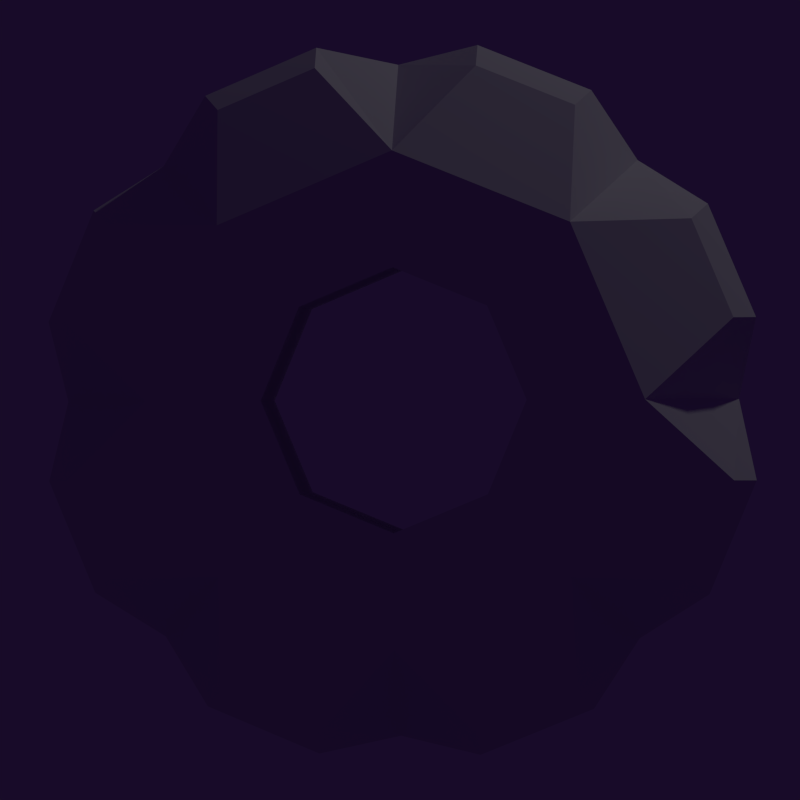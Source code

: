 # Source: Ruedas.blend  (saved by Blender 2.77.0; exported with 4.5.12 LTS)
import bpy
from mathutils import Matrix  # noqa: F401  (used for matrix-valued properties, if any)

bpy.ops.wm.read_factory_settings(use_empty=True)
scene = bpy.context.scene
scene.name = 'Scene'

# ---- collections
col_collection_1 = bpy.data.collections.new('Collection 1'); scene.collection.children.link(col_collection_1)

# ---- materials (node trees are filled in below, after node groups)
mat_mat_rueda = bpy.data.materials.new('Mat Rueda')
mat_mat_rueda.alpha_threshold = 0.0
mat_mat_rueda.use_transparent_shadow = False
mat_mat_rueda.roughness = 0.5

# ---- material node trees

# ---- world
world_world = bpy.data.worlds.new('World'); scene.world = world_world
world_world.color = (0.009129, 0.003458, 0.02198)
world_world.use_sun_shadow = False
world_world.sun_shadow_jitter_overblur = 0.0
world_world.cycles.sampling_method = 'NONE'
world_world.cycles.sample_map_resolution = 256

# ---- cameras
cam_camera = bpy.data.cameras.new('Camera')
cam_camera.clip_end = 100.0
cam_camera.lens = 35.0
cam_camera.sensor_width = 32.0
cam_camera.sensor_height = 18.0
cam_camera.ortho_scale = 7.314
cam_camera.dof.focus_distance = 0.0
cam_camera.dof.aperture_fstop = 128.0

# ---- lights
light_lamp = bpy.data.lights.new('Lamp', 'POINT')
light_lamp.transmission_factor = 0.0
light_lamp.cutoff_distance = 30.0
light_lamp.energy = 100.0
light_lamp.shadow_buffer_clip_start = 1.001
light_lamp.shadow_soft_size = 0.1
light_lamp.shadow_maximum_resolution = 0.006
light_lamp.use_absolute_resolution = True
light_lamp.cycles.use_multiple_importance_sampling = False

# ---- meshes
me_cylinder_002 = bpy.data.meshes.new('Cylinder.002')
me_cylinder_002.from_pydata([(-1.287e-08, 0.3123, 0.4689), (-2.142e-08, -0.6885, 0.3289), (0.3316, 0.3123, 0.3316), (0.2326, -0.6885, 0.2326), (0.4689, 0.3123, -9.24e-08), (0.3289, -0.6885, 5.924e-08), (0.3316, 0.3123, -0.3316), (0.2326, -0.6885, -0.2326), (-5.727e-08, 0.3123, -0.4689), (-5.256e-08, -0.6885, -0.3289), (-0.3316, 0.3123, -0.3316), (-0.2326, -0.6885, -0.2326), (-0.4689, 0.3123, -6.038e-08), (-0.3289, -0.6885, 5.924e-08), (-0.3316, 0.3123, 0.3316), (-0.2326, -0.6885, 0.2326), (2.355e-10, 0.1355, 1.032), (2.355e-10, -0.1581, 1.032), (0.7295, -0.1581, 0.7295), (0.7295, 0.1355, 0.7295), (1.032, -0.1581, 5.887e-10), (1.032, 0.1355, -5.96e-08), (0.7295, -0.1581, -0.7295), (0.7295, 0.1355, -0.7295), (-8.995e-08, -0.1581, -1.032), (-8.995e-08, 0.1355, -1.032), (-0.7295, -0.1581, -0.7295), (-0.7295, 0.1355, -0.7295), (-1.032, -0.1581, 2.108e-08), (-1.032, 0.1355, -1.861e-08), (-0.7295, -0.1581, 0.7295), (-0.7295, 0.1355, 0.7295), (0.2354, -0.2963, 1.033), (0.2215, -0.4458, 0.9168), (0.4916, -0.4458, 0.8049), (0.5639, -0.2963, 0.8969), (0.8969, -0.2963, 0.5639), (0.8049, -0.4458, 0.4916), (0.9168, -0.4458, 0.2215), (1.033, -0.2963, 0.2354), (1.033, -0.2963, -0.2354), (0.9168, -0.4458, -0.2215), (0.8049, -0.4458, -0.4916), (0.8969, -0.2963, -0.5639), (0.5639, -0.2963, -0.8969), (0.4916, -0.4458, -0.8049), (0.2215, -0.4458, -0.9168), (0.2354, -0.2963, -1.033), (-0.2354, -0.2963, -1.033), (-0.2215, -0.4458, -0.9168), (-0.4916, -0.4458, -0.8049), (-0.5639, -0.2963, -0.8969), (-0.8969, -0.2963, -0.5639), (-0.8049, -0.4458, -0.4916), (-0.9168, -0.4458, -0.2215), (-1.033, -0.2963, -0.2354), (-0.5639, -0.2963, 0.8969), (-0.4916, -0.4458, 0.8049), (-0.2215, -0.4458, 0.9168), (-0.2354, -0.2963, 1.033), (-1.033, -0.2963, 0.2354), (-0.9168, -0.4458, 0.2215), (-0.8049, -0.4458, 0.4916), (-0.8969, -0.2963, 0.5639), (-0.9168, 0.4231, 0.2215), (-1.033, 0.2736, 0.2354), (-0.8969, 0.2736, 0.5639), (-0.8049, 0.4231, 0.4916), (-1.111, 0.05202, 0.2495), (-1.111, -0.07468, 0.2495), (-0.9619, -0.07468, 0.609), (-0.9619, 0.05202, 0.609), (-0.4916, 0.4231, 0.8049), (-0.5639, 0.2736, 0.8969), (-0.2354, 0.2736, 1.033), (-0.2215, 0.4231, 0.9168), (-0.609, 0.05202, 0.9619), (-0.609, -0.07468, 0.9619), (-0.2495, -0.07468, 1.111), (-0.2495, 0.05202, 1.111), (-0.8049, 0.4231, -0.4916), (-0.8969, 0.2736, -0.5639), (-1.033, 0.2736, -0.2354), (-0.9168, 0.4231, -0.2215), (-0.9619, 0.05202, -0.609), (-0.9619, -0.07468, -0.609), (-1.111, -0.07468, -0.2495), (-1.111, 0.05202, -0.2495), (-0.2215, 0.4231, -0.9168), (-0.2354, 0.2736, -1.033), (-0.5639, 0.2736, -0.8969), (-0.4916, 0.4231, -0.8049), (-0.2495, 0.05202, -1.111), (-0.2495, -0.07468, -1.111), (-0.609, -0.07468, -0.9619), (-0.609, 0.05202, -0.9619), (0.4916, 0.4231, -0.8049), (0.5639, 0.2736, -0.8969), (0.2354, 0.2736, -1.033), (0.2215, 0.4231, -0.9168), (0.609, 0.05202, -0.9619), (0.609, -0.07468, -0.9619), (0.2495, -0.07468, -1.111), (0.2495, 0.05202, -1.111), (0.9168, 0.4231, -0.2215), (1.033, 0.2736, -0.2354), (0.8969, 0.2736, -0.5639), (0.8049, 0.4231, -0.4916), (1.111, 0.05202, -0.2495), (1.111, -0.07468, -0.2495), (0.9619, -0.07468, -0.609), (0.9619, 0.05202, -0.609), (0.8049, 0.4231, 0.4916), (0.8969, 0.2736, 0.5639), (1.033, 0.2736, 0.2354), (0.9168, 0.4231, 0.2215), (0.9619, 0.05202, 0.609), (0.9619, -0.07468, 0.609), (1.111, -0.07468, 0.2495), (1.111, 0.05202, 0.2495), (0.2215, 0.4231, 0.9168), (0.2354, 0.2736, 1.033), (0.5639, 0.2736, 0.8969), (0.4916, 0.4231, 0.8049), (0.2495, 0.05202, 1.111), (0.2495, -0.07468, 1.111), (0.609, -0.07468, 0.9619), (0.609, 0.05202, 0.9619), (-1.287e-08, 0.429, 0.6177), (0.4368, 0.429, 0.4368), (0.4368, -0.6885, 0.4368), (-1.468e-08, -0.6885, 0.6177), (0.6177, 0.429, -9.72e-08), (0.6177, -0.6885, 5.75e-08), (0.4368, 0.429, -0.4368), (0.4368, -0.6885, -0.4368), (-6.687e-08, 0.429, -0.6177), (-6.868e-08, -0.6885, -0.6177), (-0.4368, 0.429, -0.4368), (-0.4368, -0.6885, -0.4368), (-0.6177, 0.429, -6.038e-08), (-0.6177, -0.6885, 5.75e-08), (-0.4368, 0.429, 0.4368), (-0.4368, -0.6885, 0.4368)], [], [(32, 33, 34, 35), (36, 37, 38, 39), (40, 41, 42, 43), (44, 45, 46, 47), (48, 49, 50, 51), (52, 53, 54, 55), (14, 0, 1, 15), (56, 57, 58, 59), (60, 61, 62, 63), (12, 14, 15, 13), (64, 65, 66, 67), (68, 69, 70, 71), (72, 73, 74, 75), (76, 77, 78, 79), (80, 81, 82, 83), (84, 85, 86, 87), (88, 89, 90, 91), (92, 93, 94, 95), (96, 97, 98, 99), (100, 101, 102, 103), (104, 105, 106, 107), (108, 109, 110, 111), (112, 113, 114, 115), (116, 117, 118, 119), (120, 121, 122, 123), (124, 125, 126, 127), (17, 131, 33, 32), (131, 130, 34, 33), (130, 18, 35, 34), (18, 17, 32, 35), (18, 130, 37, 36), (130, 133, 38, 37), (133, 20, 39, 38), (20, 18, 36, 39), (20, 133, 41, 40), (133, 135, 42, 41), (135, 22, 43, 42), (22, 20, 40, 43), (22, 135, 45, 44), (135, 137, 46, 45), (137, 24, 47, 46), (24, 22, 44, 47), (24, 137, 49, 48), (137, 139, 50, 49), (139, 26, 51, 50), (26, 24, 48, 51), (26, 139, 53, 52), (139, 141, 54, 53), (141, 28, 55, 54), (28, 26, 52, 55), (30, 143, 57, 56), (143, 131, 58, 57), (131, 17, 59, 58), (17, 30, 56, 59), (28, 141, 61, 60), (141, 143, 62, 61), (143, 30, 63, 62), (30, 28, 60, 63), (140, 29, 65, 64), (29, 31, 66, 65), (31, 142, 67, 66), (142, 140, 64, 67), (29, 28, 69, 68), (28, 30, 70, 69), (30, 31, 71, 70), (31, 29, 68, 71), (142, 31, 73, 72), (31, 16, 74, 73), (16, 128, 75, 74), (128, 142, 72, 75), (31, 30, 77, 76), (30, 17, 78, 77), (17, 16, 79, 78), (16, 31, 76, 79), (138, 27, 81, 80), (27, 29, 82, 81), (29, 140, 83, 82), (140, 138, 80, 83), (27, 26, 85, 84), (26, 28, 86, 85), (28, 29, 87, 86), (29, 27, 84, 87), (136, 25, 89, 88), (25, 27, 90, 89), (27, 138, 91, 90), (138, 136, 88, 91), (25, 24, 93, 92), (24, 26, 94, 93), (26, 27, 95, 94), (27, 25, 92, 95), (134, 23, 97, 96), (23, 25, 98, 97), (25, 136, 99, 98), (136, 134, 96, 99), (23, 22, 101, 100), (22, 24, 102, 101), (24, 25, 103, 102), (25, 23, 100, 103), (132, 21, 105, 104), (21, 23, 106, 105), (23, 134, 107, 106), (134, 132, 104, 107), (21, 20, 109, 108), (20, 22, 110, 109), (22, 23, 111, 110), (23, 21, 108, 111), (129, 19, 113, 112), (19, 21, 114, 113), (21, 132, 115, 114), (132, 129, 112, 115), (19, 18, 117, 116), (18, 20, 118, 117), (20, 21, 119, 118), (21, 19, 116, 119), (128, 16, 121, 120), (16, 19, 122, 121), (19, 129, 123, 122), (129, 128, 120, 123), (16, 17, 125, 124), (17, 18, 126, 125), (18, 19, 127, 126), (19, 16, 124, 127), (2, 0, 128, 129), (1, 3, 130, 131), (4, 2, 129, 132), (3, 5, 133, 130), (6, 4, 132, 134), (5, 7, 135, 133), (8, 6, 134, 136), (7, 9, 137, 135), (10, 8, 136, 138), (9, 11, 139, 137), (12, 10, 138, 140), (11, 13, 141, 139), (14, 12, 140, 142), (13, 15, 143, 141), (0, 14, 142, 128), (15, 1, 131, 143), (0, 2, 3, 1), (2, 4, 5, 3), (4, 6, 7, 5), (6, 8, 9, 7), (8, 10, 11, 9), (10, 12, 13, 11)])
_uv = me_cylinder_002.uv_layers.new(name='UVMap')
_uv.uv.foreach_set('vector', [0.134, 0.3733, 0.1019, 0.3523, 0.1325, 0.3104, 0.1712, 0.3222, 0.1979, 0.2306, 0.1577, 0.2241, 0.1577, 0.161, 0.1979, 0.1538, 0.1712, 0.05753, 0.1325, 0.0704, 0.1019, 0.0231, 0.134, 0.0, 0.8108, 0.1241, 0.7847, 0.1172, 0.7847, 0.05387, 0.8108, 0.04703, 0.2692, 0.0, 0.3031, 0.02025, 0.2767, 0.07002, 0.237, 0.06052, 0.2187, 0.1587, 0.2594, 0.1624, 0.2648, 0.2253, 0.2253, 0.2352, 0.05491, 0.4046, 0.1326, 0.4046, 0.121, 0.6223, 0.06651, 0.6223, 0.557, 0.7412, 0.5255, 0.7343, 0.5255, 0.671, 0.557, 0.6641, 0.2597, 0.3243, 0.2973, 0.3091, 0.3314, 0.3483, 0.3012, 0.3719, 0.0, 0.4168, 0.05491, 0.4046, 0.06651, 0.6223, 0.02799, 0.6309, 0.5874, 0.3044, 0.6248, 0.2914, 0.6244, 0.3602, 0.5871, 0.361, 0.679, 0.3719, 0.7064, 0.3719, 0.7083, 0.4315, 0.6809, 0.4315, 0.6499, 0.7343, 0.6168, 0.7412, 0.6168, 0.6641, 0.6499, 0.671, 0.6822, 0.5315, 0.7096, 0.5315, 0.7096, 0.6158, 0.6822, 0.6158, 0.1419, 0.7138, 0.1025, 0.7206, 0.1025, 0.6436, 0.1419, 0.6504, 0.852, 0.3138, 0.8321, 0.3123, 0.8321, 0.2282, 0.852, 0.2298, 0.4506, 0.361, 0.4133, 0.3602, 0.413, 0.2914, 0.4503, 0.3044, 0.743, 0.7157, 0.7697, 0.7157, 0.7565, 0.7753, 0.7298, 0.7753, 0.7322, 0.24, 0.7692, 0.2332, 0.7692, 0.3102, 0.7322, 0.3034, 0.7522, 0.5315, 0.7789, 0.5315, 0.7789, 0.6158, 0.7522, 0.6158, 0.2655, 0.7067, 0.2246, 0.7074, 0.2403, 0.6446, 0.2784, 0.6551, 0.7298, 0.3719, 0.7565, 0.3719, 0.7697, 0.4315, 0.743, 0.4315, 1.29e-08, 0.8921, 0.04046, 0.8852, 0.04046, 0.9623, 0.0, 0.9554, 0.8094, 0.6741, 0.7884, 0.6741, 0.7884, 0.5898, 0.8094, 0.5898, 0.3489, 0.6551, 0.387, 0.6446, 0.4027, 0.7074, 0.3618, 0.7067, 0.6809, 0.7157, 0.7083, 0.7157, 0.7064, 0.7753, 0.679, 0.7753, 0.3194, 0.7634, 0.3194, 0.8808, 0.2683, 0.8116, 0.2657, 0.7776, 0.01637, 0.3098, 0.06589, 0.2419, 0.1325, 0.3104, 0.1019, 0.3523, 0.06589, 0.2419, 0.2062, 0.2746, 0.1712, 0.3222, 0.1325, 0.3104, 0.9603, 0.5464, 0.9603, 0.6902, 0.9259, 0.6452, 0.9259, 0.5805, 0.2062, 0.2746, 0.06589, 0.2419, 0.1577, 0.2241, 0.1979, 0.2306, 0.06589, 0.2419, 0.06589, 0.1398, 0.1577, 0.161, 0.1577, 0.2241, 0.06589, 0.1398, 0.2062, 0.1041, 0.1979, 0.1538, 0.1577, 0.161, 0.9194, 0.7175, 0.9194, 0.8886, 0.8838, 0.8416, 0.8838, 0.7646, 0.2062, 0.1041, 0.06589, 0.1398, 0.1325, 0.0704, 0.1712, 0.05753, 0.06589, 0.1398, 0.01637, 0.06329, 0.1019, 0.0231, 0.1325, 0.0704, 0.5283, 0.7882, 0.5283, 0.8879, 0.4755, 0.8808, 0.478, 0.8515, 0.9624, 0.1862, 0.9624, 0.3299, 0.928, 0.2958, 0.928, 0.2311, 0.7239, 0.0, 0.6996, 0.1359, 0.6649, 0.05751, 0.6695, 0.01954, 0.6996, 0.1359, 0.6427, 0.1772, 0.6297, 0.08302, 0.6649, 0.05751, 0.4712, 0.6446, 0.4712, 0.7827, 0.421, 0.7539, 0.4232, 0.7157, 0.8444, 0.0, 0.8444, 0.1711, 0.8108, 0.1241, 0.8108, 0.04703, 0.4739, 0.7827, 0.4739, 0.8824, 0.4235, 0.8192, 0.421, 0.7898, 0.3918, 0.05294, 0.3491, 0.1334, 0.2767, 0.07002, 0.3031, 0.02025, 0.3491, 0.1334, 0.2062, 0.1099, 0.237, 0.06052, 0.2767, 0.07002, 0.9679, 0.0, 0.9679, 0.1529, 0.9358, 0.1037, 0.9358, 0.03487, 0.2062, 0.1099, 0.3491, 0.1334, 0.2594, 0.1624, 0.2187, 0.1587, 0.3491, 0.1334, 0.3578, 0.2352, 0.2648, 0.2253, 0.2594, 0.1624, 0.3578, 0.2352, 0.2208, 0.2798, 0.2253, 0.2352, 0.2648, 0.2253, 0.9358, 0.0, 0.9358, 0.1711, 0.9016, 0.1241, 0.9016, 0.04703, 0.4199, 0.7634, 0.4199, 0.8962, 0.3749, 0.8325, 0.3731, 0.7961, 0.4755, 0.7539, 0.4755, 0.6514, 0.5255, 0.671, 0.5255, 0.7343, 0.7098, 0.7753, 0.7098, 0.9081, 0.663, 0.8754, 0.6648, 0.839, 0.5875, 0.6171, 0.5875, 0.7882, 0.557, 0.7412, 0.557, 0.6641, 0.2208, 0.2798, 0.3578, 0.2352, 0.2973, 0.3091, 0.2597, 0.3243, 0.3578, 0.2352, 0.413, 0.2986, 0.3314, 0.3483, 0.2973, 0.3091, 0.3731, 0.7634, 0.3731, 0.8808, 0.3194, 0.8666, 0.322, 0.8327, 0.9686, 0.3719, 0.9686, 0.5249, 0.9365, 0.49, 0.9365, 0.4211, 0.5194, 0.2694, 0.623, 0.2332, 0.6248, 0.2914, 0.5874, 0.3044, 1.0, 0.7175, 1.0, 0.858, 0.967, 0.8114, 0.967, 0.7482, 0.3258, 0.8808, 0.3258, 0.9554, 0.2657, 0.9213, 0.2699, 0.8862, 0.5189, 0.361, 0.5194, 0.2694, 0.5874, 0.3044, 0.5871, 0.361, 0.8659, 0.3719, 0.9012, 0.4021, 0.8608, 0.4408, 0.8456, 0.4277, 0.9012, 0.4021, 0.9012, 0.5426, 0.8608, 0.51, 0.8608, 0.4408, 0.7265, 0.4881, 0.663, 0.4881, 0.6809, 0.4315, 0.7083, 0.4315, 0.2027, 0.7333, 0.2027, 0.8862, 0.162, 0.8463, 0.162, 0.7709, 0.7322, 0.2904, 0.6495, 0.3573, 0.6297, 0.3019, 0.6541, 0.2761, 0.5875, 0.7882, 0.5875, 0.6171, 0.6168, 0.6641, 0.6168, 0.7412, 0.162, 0.7333, 0.162, 0.8423, 0.1025, 0.7903, 0.1089, 0.7528, 0.7322, 0.2112, 0.7322, 0.2904, 0.6541, 0.2761, 0.6541, 0.2271, 0.663, 0.4881, 0.7265, 0.4881, 0.7096, 0.5315, 0.6822, 0.5315, 0.4551, 0.8824, 0.4551, 1.0, 0.421, 0.954, 0.421, 0.8961, 0.7265, 0.6592, 0.663, 0.6592, 0.6822, 0.6158, 0.7096, 0.6158, 0.9968, 0.5464, 0.9968, 0.6787, 0.9603, 0.6566, 0.9603, 0.5915, 0.05265, 0.777, 0.05265, 0.8852, 0.009628, 0.8748, 0.0, 0.8349, 0.9012, 0.5425, 0.9012, 0.3719, 0.9365, 0.4193, 0.9365, 0.4961, 0.967, 0.8227, 0.967, 0.9278, 0.9194, 0.8657, 0.9301, 0.8264, 0.2031, 0.6309, 0.2031, 0.7333, 0.1419, 0.7138, 0.1419, 0.6504, 0.4755, 0.9499, 0.4755, 0.8879, 0.512, 0.9152, 0.512, 0.942, 0.7939, 0.3567, 0.7939, 0.1862, 0.8321, 0.2282, 0.8321, 0.3123, 0.1985, 0.8862, 0.1985, 0.9498, 0.162, 0.9332, 0.162, 0.9057, 0.8864, 0.5464, 0.8864, 0.7175, 0.8467, 0.6741, 0.8467, 0.5898, 0.1619, 0.8423, 0.1619, 0.9298, 0.1054, 0.9175, 0.1025, 0.8791, 0.5627, 0.7882, 0.5627, 0.9404, 0.5283, 0.9033, 0.5283, 0.8347, 0.4147, 0.2332, 0.5184, 0.2694, 0.4503, 0.3044, 0.413, 0.2914, 0.5184, 0.2694, 0.5189, 0.361, 0.4506, 0.361, 0.4503, 0.3044, 0.7265, 0.6592, 0.7884, 0.6592, 0.7697, 0.7157, 0.743, 0.7157, 0.8456, 0.3719, 0.8456, 0.5242, 0.806, 0.4812, 0.806, 0.4062, 0.8456, 0.5242, 0.8048, 0.5464, 0.7884, 0.4908, 0.806, 0.4812, 0.8927, 0.1862, 0.8927, 0.3391, 0.852, 0.3015, 0.852, 0.2261, 0.2657, 0.7634, 0.2657, 0.8724, 0.2126, 0.853, 0.2062, 0.8154, 0.7939, 0.1862, 0.7939, 0.3573, 0.7692, 0.3102, 0.7692, 0.2332, 0.01976, 0.6309, 0.1025, 0.6977, 0.02437, 0.712, 0.0, 0.6862, 0.1025, 0.6977, 0.1025, 0.777, 0.02437, 0.761, 0.02437, 0.712, 0.7265, 0.4881, 0.7884, 0.4881, 0.7789, 0.5315, 0.7522, 0.5315, 0.2446, 0.8724, 0.2446, 0.99, 0.2062, 0.9701, 0.2062, 0.9122, 0.7884, 0.6592, 0.7265, 0.6592, 0.7522, 0.6158, 0.7789, 0.6158, 0.9989, 0.1862, 0.9989, 0.3185, 0.9624, 0.2734, 0.9624, 0.2082, 0.3136, 0.7634, 0.2062, 0.7634, 0.2246, 0.7074, 0.2655, 0.7067, 0.5627, 0.9404, 0.5627, 0.7882, 0.597, 0.8347, 0.597, 0.9033, 0.6564, 0.7882, 0.6564, 0.8757, 0.597, 0.8389, 0.5999, 0.8004, 0.2704, 0.4324, 0.2972, 0.52, 0.2227, 0.5056, 0.2062, 0.4514, 0.9016, 0.1437, 0.8606, 0.1701, 0.8444, 0.1133, 0.8621, 0.102, 0.9259, 0.5464, 0.9259, 0.6987, 0.8864, 0.6645, 0.8864, 0.5894, 0.7884, 0.4881, 0.7265, 0.4881, 0.743, 0.4315, 0.7697, 0.4315, 0.9016, 0.0, 0.9016, 0.1437, 0.8621, 0.102, 0.8621, 0.03113, 0.967, 0.7175, 0.967, 0.8227, 0.9301, 0.8189, 0.9194, 0.7796, 0.928, 0.1862, 0.928, 0.3567, 0.8927, 0.3103, 0.8927, 0.2335, 0.7791, 0.7753, 0.7791, 0.8836, 0.7265, 0.8257, 0.7361, 0.7857, 0.2972, 0.52, 0.3807, 0.5791, 0.3303, 0.6166, 0.2787, 0.58, 0.8249, 0.8876, 0.8249, 0.9512, 0.7884, 0.9317, 0.7884, 0.9043, 0.8838, 0.7175, 0.8838, 0.8881, 0.8456, 0.8437, 0.8456, 0.7596, 0.8821, 0.8881, 0.8821, 0.9501, 0.8456, 0.9421, 0.8456, 0.9153, 0.8467, 0.5464, 0.8467, 0.7175, 0.8094, 0.6741, 0.8094, 0.5898, 0.6571, 0.8757, 0.6571, 0.9503, 0.6012, 0.9449, 0.597, 0.9098, 1.0, 0.858, 1.0, 0.9984, 0.967, 0.9677, 0.967, 0.9045, 0.421, 0.7634, 0.3136, 0.7634, 0.3618, 0.7067, 0.4027, 0.7074, 0.3807, 0.5791, 0.472, 0.5752, 0.4755, 0.6422, 0.419, 0.6446, 0.663, 0.6592, 0.7265, 0.6592, 0.7083, 0.7157, 0.6809, 0.7157, 0.09302, 0.777, 0.09302, 0.9174, 0.05265, 0.8787, 0.05265, 0.8095, 0.8046, 0.7175, 0.8456, 0.7439, 0.8061, 0.7857, 0.7884, 0.7743, 0.8456, 0.7439, 0.8456, 0.8876, 0.8061, 0.8565, 0.8061, 0.7857, 0.3931, 0.5401, 0.4625, 0.5372, 0.472, 0.5752, 0.3807, 0.5791, 0.0, 0.2508, 0.02636, 0.2146, 0.06589, 0.2419, 0.01637, 0.3098, 0.3297, 0.4952, 0.3931, 0.5401, 0.3807, 0.5791, 0.2972, 0.52, 0.7847, 0.0307, 0.7695, 0.0829, 0.7239, 0.09803, 0.7525, 0.0, 0.3094, 0.4287, 0.3297, 0.4952, 0.2972, 0.52, 0.2704, 0.4324, 0.7695, 0.0829, 0.7847, 0.125, 0.7525, 0.1771, 0.7239, 0.09803, 0.6081, 0.3982, 0.5304, 0.3982, 0.5181, 0.3719, 0.6204, 0.3719, 0.7239, 0.1892, 0.6936, 0.2112, 0.6427, 0.1772, 0.6996, 0.1359, 0.5516, 0.1935, 0.6167, 0.1889, 0.6297, 0.2272, 0.544, 0.2332, 0.413, 0.1075, 0.3902, 0.1504, 0.3491, 0.1334, 0.3918, 0.05294, 0.4834, 0.1562, 0.5516, 0.1935, 0.544, 0.2332, 0.4542, 0.1841, 0.3902, 0.1504, 0.3948, 0.2046, 0.3578, 0.2352, 0.3491, 0.1334, 0.4521, 0.09892, 0.4834, 0.1562, 0.4542, 0.1841, 0.413, 0.1086, 0.3258, 0.9676, 0.3258, 0.919, 0.3701, 0.8808, 0.3701, 0.972, 0.1326, 0.4046, 0.05491, 0.4046, 0.04259, 0.3733, 0.1449, 0.3733, 0.7838, 0.905, 0.7838, 0.9425, 0.7265, 0.954, 0.7265, 0.8836, 0.1326, 0.4046, 0.1875, 0.4168, 0.1595, 0.6309, 0.121, 0.6223, 0.3931, 0.5401, 0.3297, 0.4952, 0.431, 0.3719, 0.4755, 0.4034, 0.4755, 0.3999, 0.5304, 0.3982, 0.542, 0.6158, 0.5035, 0.6171, 0.5304, 0.3982, 0.6081, 0.3982, 0.5965, 0.6158, 0.542, 0.6158, 0.6081, 0.3982, 0.663, 0.3999, 0.635, 0.6171, 0.5965, 0.6158, 0.5516, 0.1935, 0.4834, 0.1562, 0.5819, 0.0, 0.6297, 0.02615])
me_cylinder_002.materials.append(mat_mat_rueda)
me_cylinder_002.use_remesh_preserve_volume = False
me_cylinder_002.use_remesh_preserve_attributes = False
me_cylinder_002.use_mirror_vertex_groups = False
me_cylinder_002.use_paint_bone_selection = False
me_cylinder_002.use_paint_mask = True
me_cylinder_002.update()

# ---- objects
ob_rueda = bpy.data.objects.new('Rueda', me_cylinder_002)
ob_lamp = bpy.data.objects.new('Lamp', light_lamp)
ob_camera = bpy.data.objects.new('Camera', cam_camera)

# ---- transforms, parenting, visibility, modifiers, constraints
ob_rueda.location = (0.0, 0.0, 0.0)
ob_rueda.lineart.crease_threshold = 0.0
ob_lamp.location = (4.076, 1.005, 5.904)
ob_lamp.rotation_euler = (0.6503, 0.05522, 1.866)
ob_lamp.lock_rotations_4d = False
ob_lamp.empty_display_type = 'ARROWS'
ob_lamp.color = (0.0, 0.0, 0.0, 0.0)
ob_lamp.lineart.crease_threshold = 0.0
ob_camera.location = (0.08381, -2.849, 0.0001698)
ob_camera.rotation_euler = (1.571, 0.004344, 0.03081)
ob_camera.lock_rotations_4d = False
ob_camera.empty_display_type = 'ARROWS'
ob_camera.color = (0.0, 0.0, 0.0, 0.0)
ob_camera.display_type = 'WIRE'
ob_camera.lineart.crease_threshold = 0.0

# ---- collection membership
col_collection_1.objects.link(ob_rueda)
col_collection_1.objects.link(ob_lamp)
col_collection_1.objects.link(ob_camera)

# ---- scene / render settings (as saved in the file)
scene.camera = ob_camera
scene.frame_start = 1; scene.frame_end = 250; scene.frame_set(1)
scene.render.engine = 'BLENDER_EEVEE_NEXT'
scene.render.resolution_x = 720
scene.render.resolution_y = 720
scene.render.dither_intensity = 0.0
scene.cycles.use_denoising = False
scene.cycles.samples = 10
scene.cycles.sampling_pattern = 'TABULATED_SOBOL'
scene.cycles.light_sampling_threshold = 0.0
scene.cycles.use_adaptive_sampling = False
scene.cycles.use_light_tree = False
scene.cycles.blur_glossy = 0.0
scene.cycles.pixel_filter_type = 'GAUSSIAN'
scene.cycles.sample_clamp_indirect = 0.0
scene.view_settings.view_transform = 'Standard'
bpy.context.view_layer.update()
